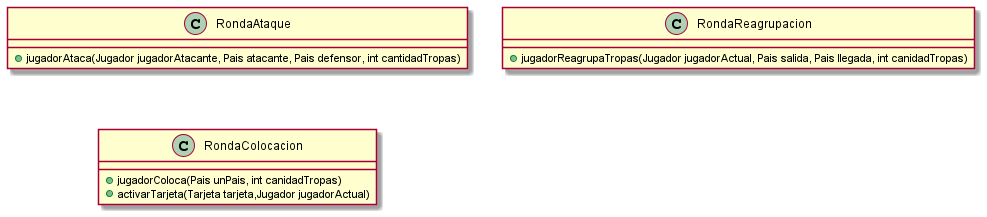

The diagram above was rendered by PlantUML. Its source (embedded in the PNG):
@startuml


class RondaAtaque{

    +jugadorAtaca(Jugador jugadorAtacante, Pais atacante, Pais defensor, int cantidadTropas)
}

class RondaReagrupacion{
    +jugadorReagrupaTropas(Jugador jugadorActual, Pais salida, Pais llegada, int canidadTropas)
}
class RondaColocacion{
    +jugadorColoca(Pais unPais, int canidadTropas)
    +activarTarjeta(Tarjeta tarjeta,Jugador jugadorActual)
}

@enduml